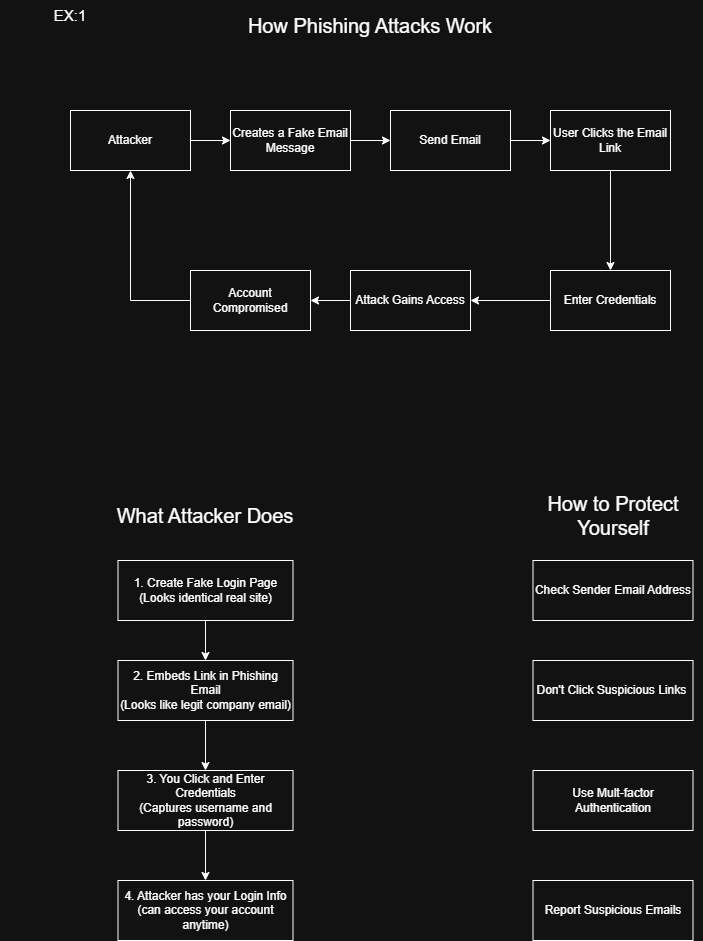

The diagram above was exported from draw.io. Its source (the exported page's mxGraphModel, read from the mxfile embedded in the PNG):
<mxGraphModel dx="1414" dy="743" grid="1" gridSize="10" guides="1" tooltips="1" connect="1" arrows="1" fold="1" page="1" pageScale="1" pageWidth="850" pageHeight="1100" math="0" shadow="0">
  <root>
    <mxCell id="0" />
    <mxCell id="1" parent="0" />
    <mxCell id="Qvwl2OlofDEM109otKPr-10" edge="1" parent="1" source="Qvwl2OlofDEM109otKPr-2" style="edgeStyle=orthogonalEdgeStyle;rounded=0;orthogonalLoop=1;jettySize=auto;html=1;exitX=1;exitY=0.5;exitDx=0;exitDy=0;entryX=0;entryY=0.5;entryDx=0;entryDy=0;" target="Qvwl2OlofDEM109otKPr-3">
      <mxGeometry relative="1" as="geometry" />
    </mxCell>
    <mxCell id="Qvwl2OlofDEM109otKPr-2" parent="1" style="rounded=0;whiteSpace=wrap;html=1;" value="Attacker" vertex="1">
      <mxGeometry height="60" width="120" x="80" y="200" as="geometry" />
    </mxCell>
    <mxCell id="Qvwl2OlofDEM109otKPr-11" edge="1" parent="1" source="Qvwl2OlofDEM109otKPr-3" style="edgeStyle=orthogonalEdgeStyle;rounded=0;orthogonalLoop=1;jettySize=auto;html=1;exitX=1;exitY=0.5;exitDx=0;exitDy=0;entryX=0;entryY=0.5;entryDx=0;entryDy=0;" target="Qvwl2OlofDEM109otKPr-5">
      <mxGeometry relative="1" as="geometry" />
    </mxCell>
    <mxCell id="Qvwl2OlofDEM109otKPr-3" parent="1" style="rounded=0;whiteSpace=wrap;html=1;" value="Creates a Fake Email Message" vertex="1">
      <mxGeometry height="60" width="120" x="240" y="200" as="geometry" />
    </mxCell>
    <mxCell id="Qvwl2OlofDEM109otKPr-12" edge="1" parent="1" source="Qvwl2OlofDEM109otKPr-5" style="edgeStyle=orthogonalEdgeStyle;rounded=0;orthogonalLoop=1;jettySize=auto;html=1;exitX=1;exitY=0.5;exitDx=0;exitDy=0;entryX=0;entryY=0.5;entryDx=0;entryDy=0;" target="Qvwl2OlofDEM109otKPr-6">
      <mxGeometry relative="1" as="geometry" />
    </mxCell>
    <mxCell id="Qvwl2OlofDEM109otKPr-5" parent="1" style="rounded=0;whiteSpace=wrap;html=1;" value="Send Email" vertex="1">
      <mxGeometry height="60" width="120" x="400" y="200" as="geometry" />
    </mxCell>
    <mxCell id="Qvwl2OlofDEM109otKPr-13" edge="1" parent="1" source="Qvwl2OlofDEM109otKPr-6" style="edgeStyle=orthogonalEdgeStyle;rounded=0;orthogonalLoop=1;jettySize=auto;html=1;exitX=0.5;exitY=1;exitDx=0;exitDy=0;entryX=0.5;entryY=0;entryDx=0;entryDy=0;" target="Qvwl2OlofDEM109otKPr-7">
      <mxGeometry relative="1" as="geometry" />
    </mxCell>
    <mxCell id="Qvwl2OlofDEM109otKPr-6" parent="1" style="rounded=0;whiteSpace=wrap;html=1;" value="User Clicks the Email Link" vertex="1">
      <mxGeometry height="60" width="120" x="560" y="200" as="geometry" />
    </mxCell>
    <mxCell id="Qvwl2OlofDEM109otKPr-14" edge="1" parent="1" source="Qvwl2OlofDEM109otKPr-7" style="edgeStyle=orthogonalEdgeStyle;rounded=0;orthogonalLoop=1;jettySize=auto;html=1;exitX=0;exitY=0.5;exitDx=0;exitDy=0;entryX=1;entryY=0.5;entryDx=0;entryDy=0;" target="Qvwl2OlofDEM109otKPr-8">
      <mxGeometry relative="1" as="geometry" />
    </mxCell>
    <mxCell id="Qvwl2OlofDEM109otKPr-7" parent="1" style="rounded=0;whiteSpace=wrap;html=1;" value="Enter Credentials" vertex="1">
      <mxGeometry height="60" width="120" x="560" y="360" as="geometry" />
    </mxCell>
    <mxCell id="Qvwl2OlofDEM109otKPr-15" edge="1" parent="1" source="Qvwl2OlofDEM109otKPr-8" style="edgeStyle=orthogonalEdgeStyle;rounded=0;orthogonalLoop=1;jettySize=auto;html=1;exitX=0;exitY=0.5;exitDx=0;exitDy=0;entryX=1;entryY=0.5;entryDx=0;entryDy=0;" target="Qvwl2OlofDEM109otKPr-9">
      <mxGeometry relative="1" as="geometry" />
    </mxCell>
    <mxCell id="Qvwl2OlofDEM109otKPr-8" parent="1" style="rounded=0;whiteSpace=wrap;html=1;" value="Attack Gains Access" vertex="1">
      <mxGeometry height="60" width="120" x="360" y="360" as="geometry" />
    </mxCell>
    <mxCell id="Qvwl2OlofDEM109otKPr-21" edge="1" parent="1" source="Qvwl2OlofDEM109otKPr-9" style="edgeStyle=orthogonalEdgeStyle;rounded=0;orthogonalLoop=1;jettySize=auto;html=1;exitX=0;exitY=0.5;exitDx=0;exitDy=0;entryX=0.5;entryY=1;entryDx=0;entryDy=0;" target="Qvwl2OlofDEM109otKPr-2">
      <mxGeometry relative="1" as="geometry" />
    </mxCell>
    <mxCell id="Qvwl2OlofDEM109otKPr-9" parent="1" style="rounded=0;whiteSpace=wrap;html=1;" value="Account Compromised" vertex="1">
      <mxGeometry height="60" width="120" x="200" y="360" as="geometry" />
    </mxCell>
    <mxCell id="Qvwl2OlofDEM109otKPr-16" parent="1" style="text;html=1;whiteSpace=wrap;strokeColor=none;fillColor=none;align=center;verticalAlign=middle;rounded=0;strokeWidth=2;fontSize=20;" value="How Phishing Attacks Work" vertex="1">
      <mxGeometry height="30" width="280" x="240" y="100" as="geometry" />
    </mxCell>
    <mxCell id="Qvwl2OlofDEM109otKPr-18" parent="1" style="text;html=1;whiteSpace=wrap;strokeColor=none;fillColor=none;align=center;verticalAlign=middle;rounded=0;" value="&lt;font style=&quot;font-size: 15px;&quot;&gt;EX:1&lt;/font&gt;" vertex="1">
      <mxGeometry height="30" width="60" x="50" y="90" as="geometry" />
    </mxCell>
    <mxCell id="kEpDfQxEvylh8z8eI822-1" parent="1" style="text;html=1;whiteSpace=wrap;strokeColor=none;fillColor=none;align=center;verticalAlign=middle;rounded=0;" value="&lt;span style=&quot;font-size: 20px;&quot;&gt;What Attacker Does&lt;/span&gt;" vertex="1">
      <mxGeometry height="30" width="410" x="10" y="590" as="geometry" />
    </mxCell>
    <mxCell id="kEpDfQxEvylh8z8eI822-2" edge="1" parent="1" source="kEpDfQxEvylh8z8eI822-3" style="edgeStyle=orthogonalEdgeStyle;rounded=0;orthogonalLoop=1;jettySize=auto;html=1;exitX=0.5;exitY=1;exitDx=0;exitDy=0;" target="kEpDfQxEvylh8z8eI822-5">
      <mxGeometry relative="1" as="geometry" />
    </mxCell>
    <mxCell id="kEpDfQxEvylh8z8eI822-3" parent="1" style="rounded=0;whiteSpace=wrap;html=1;" value="1. Create Fake Login Page&lt;div&gt;(Looks identical real site)&lt;/div&gt;" vertex="1">
      <mxGeometry height="60" width="175" x="127.5" y="650" as="geometry" />
    </mxCell>
    <mxCell id="kEpDfQxEvylh8z8eI822-4" edge="1" parent="1" source="kEpDfQxEvylh8z8eI822-5" style="edgeStyle=orthogonalEdgeStyle;rounded=0;orthogonalLoop=1;jettySize=auto;html=1;exitX=0.5;exitY=1;exitDx=0;exitDy=0;entryX=0.5;entryY=0;entryDx=0;entryDy=0;" target="kEpDfQxEvylh8z8eI822-7">
      <mxGeometry relative="1" as="geometry" />
    </mxCell>
    <mxCell id="kEpDfQxEvylh8z8eI822-5" parent="1" style="rounded=0;whiteSpace=wrap;html=1;" value="2. Embeds Link in Phishing Email&lt;div&gt;(Looks like legit company email)&lt;/div&gt;" vertex="1">
      <mxGeometry height="60" width="175" x="127.5" y="750" as="geometry" />
    </mxCell>
    <mxCell id="kEpDfQxEvylh8z8eI822-6" edge="1" parent="1" source="kEpDfQxEvylh8z8eI822-7" style="edgeStyle=orthogonalEdgeStyle;rounded=0;orthogonalLoop=1;jettySize=auto;html=1;exitX=0.5;exitY=1;exitDx=0;exitDy=0;" target="kEpDfQxEvylh8z8eI822-8">
      <mxGeometry relative="1" as="geometry" />
    </mxCell>
    <mxCell id="kEpDfQxEvylh8z8eI822-7" parent="1" style="rounded=0;whiteSpace=wrap;html=1;" value="3. You Click and Enter Credentials&lt;div&gt;(Captures username and password)&lt;/div&gt;" vertex="1">
      <mxGeometry height="60" width="175" x="127.5" y="860" as="geometry" />
    </mxCell>
    <mxCell id="kEpDfQxEvylh8z8eI822-8" parent="1" style="rounded=0;whiteSpace=wrap;html=1;" value="4. Attacker has your Login Info&lt;div&gt;(can access your account anytime)&lt;/div&gt;" vertex="1">
      <mxGeometry height="60" width="175" x="127.5" y="970" as="geometry" />
    </mxCell>
    <mxCell id="kEpDfQxEvylh8z8eI822-9" parent="1" style="rounded=0;whiteSpace=wrap;html=1;" value="Check Sender Email Address" vertex="1">
      <mxGeometry height="60" width="160" x="542.5" y="650" as="geometry" />
    </mxCell>
    <mxCell id="kEpDfQxEvylh8z8eI822-10" parent="1" style="rounded=0;whiteSpace=wrap;html=1;" value="Don't Click Suspicious Links&amp;nbsp;" vertex="1">
      <mxGeometry height="60" width="160" x="542.5" y="750" as="geometry" />
    </mxCell>
    <mxCell id="kEpDfQxEvylh8z8eI822-11" parent="1" style="rounded=0;whiteSpace=wrap;html=1;" value="Use Mult-factor Authentication" vertex="1">
      <mxGeometry height="60" width="160" x="542.5" y="860" as="geometry" />
    </mxCell>
    <mxCell id="kEpDfQxEvylh8z8eI822-12" parent="1" style="rounded=0;whiteSpace=wrap;html=1;" value="Report Suspicious Emails" vertex="1">
      <mxGeometry height="60" width="160" x="542.5" y="970" as="geometry" />
    </mxCell>
    <mxCell id="kEpDfQxEvylh8z8eI822-13" parent="1" style="text;html=1;whiteSpace=wrap;strokeColor=none;fillColor=none;align=center;verticalAlign=middle;rounded=0;" value="&lt;span style=&quot;font-size: 20px;&quot;&gt;How to Protect Yourself&lt;/span&gt;" vertex="1">
      <mxGeometry height="30" width="180" x="532.5" y="590" as="geometry" />
    </mxCell>
  </root>
</mxGraphModel>